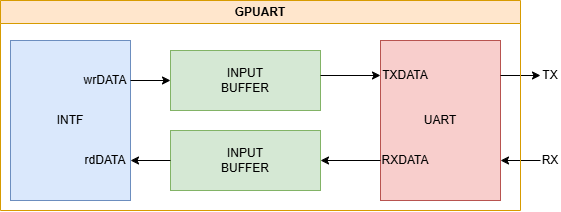

The diagram above was exported from draw.io. Its source (the exported page's mxGraphModel, read from the mxfile embedded in the PNG):
<mxGraphModel dx="908" dy="688" grid="1" gridSize="10" guides="1" tooltips="1" connect="1" arrows="1" fold="1" page="1" pageScale="1" pageWidth="827" pageHeight="1169" math="0" shadow="0">
  <root>
    <mxCell id="0" />
    <mxCell id="1" parent="0" />
    <mxCell id="awm15kJQmENpwUAgq8UV-1" value="INPUT&lt;div&gt;BUFFER&lt;/div&gt;" style="rounded=0;whiteSpace=wrap;html=1;fillColor=#d5e8d4;strokeColor=#82b366;" vertex="1" parent="1">
      <mxGeometry x="290" y="470" width="150" height="60" as="geometry" />
    </mxCell>
    <mxCell id="awm15kJQmENpwUAgq8UV-2" value="INPUT&lt;div&gt;BUFFER&lt;/div&gt;" style="rounded=0;whiteSpace=wrap;html=1;fillColor=#d5e8d4;strokeColor=#82b366;" vertex="1" parent="1">
      <mxGeometry x="290" y="550" width="150" height="60" as="geometry" />
    </mxCell>
    <mxCell id="awm15kJQmENpwUAgq8UV-3" value="UART" style="rounded=0;whiteSpace=wrap;html=1;fillColor=#f8cecc;strokeColor=#b85450;" vertex="1" parent="1">
      <mxGeometry x="500" y="460" width="120" height="160" as="geometry" />
    </mxCell>
    <mxCell id="awm15kJQmENpwUAgq8UV-11" value="" style="edgeStyle=orthogonalEdgeStyle;rounded=0;orthogonalLoop=1;jettySize=auto;html=1;" edge="1" parent="1" source="awm15kJQmENpwUAgq8UV-10" target="awm15kJQmENpwUAgq8UV-5">
      <mxGeometry relative="1" as="geometry" />
    </mxCell>
    <mxCell id="awm15kJQmENpwUAgq8UV-5" value="&amp;nbsp;" style="text;html=1;align=center;verticalAlign=middle;whiteSpace=wrap;rounded=0;" vertex="1" parent="1">
      <mxGeometry x="390" y="565" width="50" height="30" as="geometry" />
    </mxCell>
    <mxCell id="awm15kJQmENpwUAgq8UV-10" value="RXDATA" style="text;html=1;align=center;verticalAlign=middle;whiteSpace=wrap;rounded=0;" vertex="1" parent="1">
      <mxGeometry x="500" y="565" width="50" height="30" as="geometry" />
    </mxCell>
    <mxCell id="awm15kJQmENpwUAgq8UV-12" value="TXDATA" style="text;html=1;align=center;verticalAlign=middle;whiteSpace=wrap;rounded=0;" vertex="1" parent="1">
      <mxGeometry x="500" y="480" width="50" height="30" as="geometry" />
    </mxCell>
    <mxCell id="awm15kJQmENpwUAgq8UV-13" value="&amp;nbsp;" style="text;html=1;align=center;verticalAlign=middle;whiteSpace=wrap;rounded=0;" vertex="1" parent="1">
      <mxGeometry x="390" y="480" width="50" height="30" as="geometry" />
    </mxCell>
    <mxCell id="awm15kJQmENpwUAgq8UV-14" value="" style="edgeStyle=orthogonalEdgeStyle;rounded=0;orthogonalLoop=1;jettySize=auto;html=1;" edge="1" source="awm15kJQmENpwUAgq8UV-13" target="awm15kJQmENpwUAgq8UV-12" parent="1">
      <mxGeometry relative="1" as="geometry" />
    </mxCell>
    <mxCell id="awm15kJQmENpwUAgq8UV-15" value="TX" style="text;html=1;align=center;verticalAlign=middle;whiteSpace=wrap;rounded=0;" vertex="1" parent="1">
      <mxGeometry x="660" y="480" width="20" height="30" as="geometry" />
    </mxCell>
    <mxCell id="awm15kJQmENpwUAgq8UV-16" value="&amp;nbsp;" style="text;html=1;align=center;verticalAlign=middle;whiteSpace=wrap;rounded=0;" vertex="1" parent="1">
      <mxGeometry x="570" y="480" width="50" height="30" as="geometry" />
    </mxCell>
    <mxCell id="awm15kJQmENpwUAgq8UV-17" value="" style="edgeStyle=orthogonalEdgeStyle;rounded=0;orthogonalLoop=1;jettySize=auto;html=1;" edge="1" parent="1" source="awm15kJQmENpwUAgq8UV-16" target="awm15kJQmENpwUAgq8UV-15">
      <mxGeometry relative="1" as="geometry" />
    </mxCell>
    <mxCell id="awm15kJQmENpwUAgq8UV-18" value="&amp;nbsp;" style="text;html=1;align=center;verticalAlign=middle;whiteSpace=wrap;rounded=0;" vertex="1" parent="1">
      <mxGeometry x="570" y="565" width="50" height="30" as="geometry" />
    </mxCell>
    <mxCell id="awm15kJQmENpwUAgq8UV-19" value="" style="edgeStyle=orthogonalEdgeStyle;rounded=0;orthogonalLoop=1;jettySize=auto;html=1;" edge="1" source="awm15kJQmENpwUAgq8UV-20" target="awm15kJQmENpwUAgq8UV-18" parent="1">
      <mxGeometry relative="1" as="geometry" />
    </mxCell>
    <mxCell id="awm15kJQmENpwUAgq8UV-20" value="RX" style="text;html=1;align=center;verticalAlign=middle;whiteSpace=wrap;rounded=0;" vertex="1" parent="1">
      <mxGeometry x="660" y="565" width="20" height="30" as="geometry" />
    </mxCell>
    <mxCell id="awm15kJQmENpwUAgq8UV-21" value="INTF" style="rounded=0;whiteSpace=wrap;html=1;fillColor=#dae8fc;strokeColor=#6c8ebf;" vertex="1" parent="1">
      <mxGeometry x="130" y="460" width="120" height="160" as="geometry" />
    </mxCell>
    <mxCell id="awm15kJQmENpwUAgq8UV-22" value="&amp;nbsp;" style="text;html=1;align=center;verticalAlign=middle;whiteSpace=wrap;rounded=0;" vertex="1" parent="1">
      <mxGeometry x="290" y="485" width="50" height="30" as="geometry" />
    </mxCell>
    <mxCell id="awm15kJQmENpwUAgq8UV-23" value="wrDATA" style="text;html=1;align=center;verticalAlign=middle;whiteSpace=wrap;rounded=0;" vertex="1" parent="1">
      <mxGeometry x="200" y="485" width="50" height="30" as="geometry" />
    </mxCell>
    <mxCell id="awm15kJQmENpwUAgq8UV-24" value="" style="edgeStyle=orthogonalEdgeStyle;rounded=0;orthogonalLoop=1;jettySize=auto;html=1;" edge="1" parent="1" source="awm15kJQmENpwUAgq8UV-23" target="awm15kJQmENpwUAgq8UV-22">
      <mxGeometry relative="1" as="geometry" />
    </mxCell>
    <mxCell id="awm15kJQmENpwUAgq8UV-25" value="&amp;nbsp;" style="text;html=1;align=center;verticalAlign=middle;whiteSpace=wrap;rounded=0;" vertex="1" parent="1">
      <mxGeometry x="290" y="565" width="50" height="30" as="geometry" />
    </mxCell>
    <mxCell id="awm15kJQmENpwUAgq8UV-26" value="rdDATA" style="text;html=1;align=center;verticalAlign=middle;whiteSpace=wrap;rounded=0;" vertex="1" parent="1">
      <mxGeometry x="200" y="565" width="50" height="30" as="geometry" />
    </mxCell>
    <mxCell id="awm15kJQmENpwUAgq8UV-27" value="" style="edgeStyle=orthogonalEdgeStyle;rounded=0;orthogonalLoop=1;jettySize=auto;html=1;" edge="1" parent="1" source="awm15kJQmENpwUAgq8UV-25" target="awm15kJQmENpwUAgq8UV-26">
      <mxGeometry relative="1" as="geometry" />
    </mxCell>
    <mxCell id="awm15kJQmENpwUAgq8UV-28" value="GPUART" style="swimlane;whiteSpace=wrap;html=1;fillColor=#ffe6cc;strokeColor=#d79b00;" vertex="1" parent="1">
      <mxGeometry x="120" y="420" width="520" height="210" as="geometry" />
    </mxCell>
  </root>
</mxGraphModel>